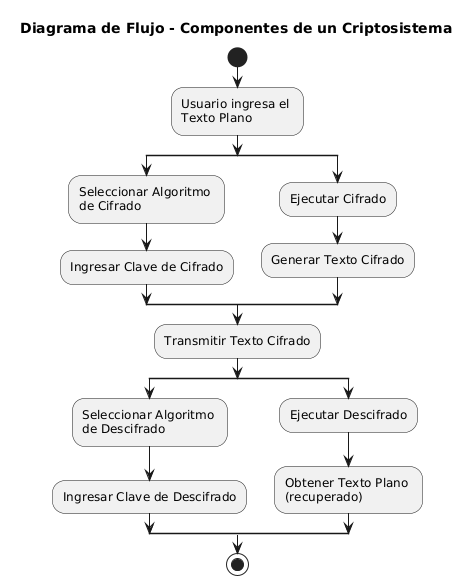

The diagram above was rendered by PlantUML. Its source (embedded in the PNG):
@startuml
title Diagrama de Flujo - Componentes de un Criptosistema

start

:Usuario ingresa el \nTexto Plano;

split
  :Seleccionar Algoritmo \nde Cifrado;
  :Ingresar Clave de Cifrado;
split again
  :Ejecutar Cifrado;
  :Generar Texto Cifrado;
endsplit

:Transmitir Texto Cifrado;

split
  :Seleccionar Algoritmo \nde Descifrado;
  :Ingresar Clave de Descifrado;
split again
  :Ejecutar Descifrado;
  :Obtener Texto Plano \n(recuperado);
endsplit

stop
@enduml